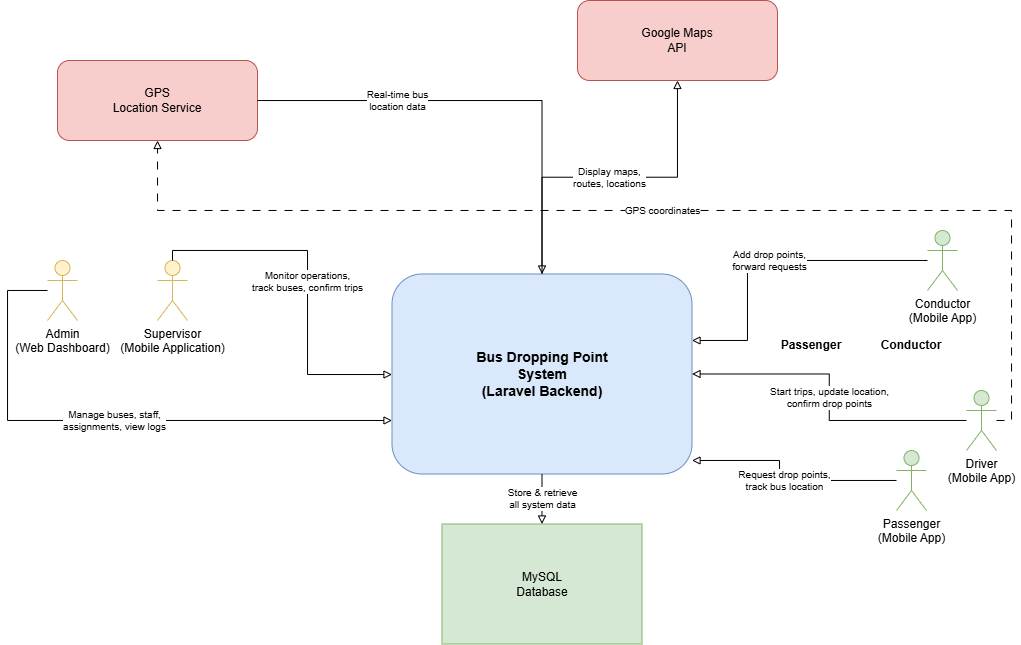

The diagram above was exported from draw.io. Its source (the exported page's mxGraphModel, read from the mxfile embedded in the PNG):
<mxGraphModel dx="839" dy="537" grid="1" gridSize="10" guides="1" tooltips="1" connect="1" arrows="1" fold="1" page="1" pageScale="1" pageWidth="1169" pageHeight="827" math="0" shadow="0">
  <root>
    <mxCell id="0" />
    <mxCell id="1" parent="0" />
    <mxCell id="system" value="Bus Dropping Point&#10;System&#10;(Laravel Backend)" style="rounded=1;whiteSpace=wrap;html=1;fillColor=#dae8fc;strokeColor=#6c8ebf;fontStyle=1;fontSize=14;" parent="1" vertex="1">
      <mxGeometry x="434.5" y="313.5" width="300" height="200" as="geometry" />
    </mxCell>
    <mxCell id="db" value="MySQL&#10;Database" style="cylinder3;whiteSpace=wrap;html=1;boundedLbl=1;backgroundOutline=1;size=15;fillColor=#d5e8d4;strokeColor=#82b366;" parent="1" vertex="1">
      <mxGeometry x="484.5" y="563.5" width="200" height="120" as="geometry" />
    </mxCell>
    <mxCell id="admin" value="Admin&#10;(Web Dashboard)" style="shape=umlActor;verticalLabelPosition=bottom;verticalAlign=top;html=1;outlineConnect=0;fillColor=#fff2cc;strokeColor=#d6b656;" parent="1" vertex="1">
      <mxGeometry x="90" y="300" width="30" height="60" as="geometry" />
    </mxCell>
    <mxCell id="supervisor" value="Supervisor&lt;br&gt;(Mobile Application)" style="shape=umlActor;verticalLabelPosition=bottom;verticalAlign=top;html=1;outlineConnect=0;fillColor=#fff2cc;strokeColor=#d6b656;" parent="1" vertex="1">
      <mxGeometry x="200" y="300" width="30" height="60" as="geometry" />
    </mxCell>
    <mxCell id="driver" value="Driver&#10;(Mobile App)" style="shape=umlActor;verticalLabelPosition=bottom;verticalAlign=top;html=1;outlineConnect=0;fillColor=#d5e8d4;strokeColor=#82b366;" parent="1" vertex="1">
      <mxGeometry x="1009" y="430" width="30" height="60" as="geometry" />
    </mxCell>
    <mxCell id="conductor" value="Conductor&#10;(Mobile App)" style="shape=umlActor;verticalLabelPosition=bottom;verticalAlign=top;html=1;outlineConnect=0;fillColor=#d5e8d4;strokeColor=#82b366;" parent="1" vertex="1">
      <mxGeometry x="970" y="270" width="30" height="60" as="geometry" />
    </mxCell>
    <mxCell id="conductor-label" value="Conductor" style="text;html=1;strokeColor=none;fillColor=none;align=center;verticalAlign=middle;whiteSpace=wrap;rounded=0;fontSize=12;fontStyle=1" parent="1" vertex="1">
      <mxGeometry x="899" y="370" width="110" height="30" as="geometry" />
    </mxCell>
    <mxCell id="passenger" value="Passenger&#10;(Mobile App)" style="shape=umlActor;verticalLabelPosition=bottom;verticalAlign=top;html=1;outlineConnect=0;fillColor=#d5e8d4;strokeColor=#82b366;" parent="1" vertex="1">
      <mxGeometry x="939" y="490" width="30" height="60" as="geometry" />
    </mxCell>
    <mxCell id="passenger-label" value="Passenger" style="text;html=1;strokeColor=none;fillColor=none;align=center;verticalAlign=middle;whiteSpace=wrap;rounded=0;fontSize=12;fontStyle=1" parent="1" vertex="1">
      <mxGeometry x="799" y="370" width="110" height="30" as="geometry" />
    </mxCell>
    <mxCell id="maps" value="Google Maps&#10;API" style="rounded=1;whiteSpace=wrap;html=1;fillColor=#f8cecc;strokeColor=#b85450;fontSize=12;" parent="1" vertex="1">
      <mxGeometry x="620" y="40" width="200" height="80" as="geometry" />
    </mxCell>
    <mxCell id="gps" value="GPS&#10;Location Service" style="rounded=1;whiteSpace=wrap;html=1;fillColor=#f8cecc;strokeColor=#b85450;fontSize=12;" parent="1" vertex="1">
      <mxGeometry x="100" y="100" width="200" height="80" as="geometry" />
    </mxCell>
    <mxCell id="admin-conn" value="Manage buses, staff,&#10;assignments, view logs" style="edgeStyle=orthogonalEdgeStyle;rounded=0;orthogonalLoop=1;jettySize=auto;html=1;fontSize=10;endArrow=block;endFill=0;" parent="1" source="admin" target="system" edge="1">
      <mxGeometry relative="1" as="geometry">
        <Array as="points">
          <mxPoint x="50" y="330" />
          <mxPoint x="50" y="460" />
        </Array>
      </mxGeometry>
    </mxCell>
    <mxCell id="supervisor-conn" value="Monitor operations,&#10;track buses, confirm trips" style="edgeStyle=orthogonalEdgeStyle;rounded=0;orthogonalLoop=1;jettySize=auto;html=1;fontSize=10;endArrow=block;endFill=0;" parent="1" source="supervisor" target="system" edge="1">
      <mxGeometry relative="1" as="geometry">
        <Array as="points">
          <mxPoint x="215" y="290" />
          <mxPoint x="350" y="290" />
          <mxPoint x="350" y="414" />
        </Array>
      </mxGeometry>
    </mxCell>
    <mxCell id="driver-conn" value="Start trips, update location,&#10;confirm drop points" style="edgeStyle=orthogonalEdgeStyle;rounded=0;orthogonalLoop=1;jettySize=auto;html=1;fontSize=10;endArrow=block;endFill=0;" parent="1" source="driver" target="system" edge="1">
      <mxGeometry relative="1" as="geometry" />
    </mxCell>
    <mxCell id="conductor-conn" value="Add drop points,&#10;forward requests" style="edgeStyle=orthogonalEdgeStyle;rounded=0;orthogonalLoop=1;jettySize=auto;html=1;fontSize=10;endArrow=block;endFill=0;" parent="1" source="conductor" target="system" edge="1">
      <mxGeometry relative="1" as="geometry">
        <Array as="points">
          <mxPoint x="790" y="300" />
          <mxPoint x="790" y="380" />
        </Array>
      </mxGeometry>
    </mxCell>
    <mxCell id="passenger-conn" value="Request drop points,&#10;track bus location" style="edgeStyle=orthogonalEdgeStyle;rounded=0;orthogonalLoop=1;jettySize=auto;html=1;fontSize=10;endArrow=block;endFill=0;" parent="1" source="passenger" target="system" edge="1">
      <mxGeometry relative="1" as="geometry">
        <Array as="points">
          <mxPoint x="822" y="520" />
          <mxPoint x="822" y="500" />
        </Array>
      </mxGeometry>
    </mxCell>
    <mxCell id="db-conn" value="Store &amp; retrieve&#10;all system data" style="edgeStyle=orthogonalEdgeStyle;rounded=0;orthogonalLoop=1;jettySize=auto;html=1;fontSize=10;endArrow=block;endFill=0;" parent="1" source="system" target="db" edge="1">
      <mxGeometry relative="1" as="geometry" />
    </mxCell>
    <mxCell id="maps-conn" value="Display maps,&#10;routes, locations" style="edgeStyle=orthogonalEdgeStyle;rounded=0;orthogonalLoop=1;jettySize=auto;html=1;fontSize=10;endArrow=block;endFill=0;" parent="1" source="system" target="maps" edge="1">
      <mxGeometry relative="1" as="geometry" />
    </mxCell>
    <mxCell id="gps-conn" value="Real-time bus&#10;location data" style="edgeStyle=orthogonalEdgeStyle;rounded=0;orthogonalLoop=1;jettySize=auto;html=1;fontSize=10;endArrow=block;endFill=0;" parent="1" source="gps" target="system" edge="1">
      <mxGeometry x="-0.3886" relative="1" as="geometry">
        <mxPoint as="offset" />
      </mxGeometry>
    </mxCell>
    <mxCell id="driver-gps" value="GPS coordinates" style="edgeStyle=orthogonalEdgeStyle;rounded=0;orthogonalLoop=1;jettySize=auto;html=1;fontSize=10;endArrow=block;endFill=0;dashed=1;dashPattern=8 8;" parent="1" source="driver" target="gps" edge="1">
      <mxGeometry relative="1" as="geometry">
        <Array as="points">
          <mxPoint x="1054" y="250" />
          <mxPoint x="200" y="250" />
        </Array>
      </mxGeometry>
    </mxCell>
  </root>
</mxGraphModel>